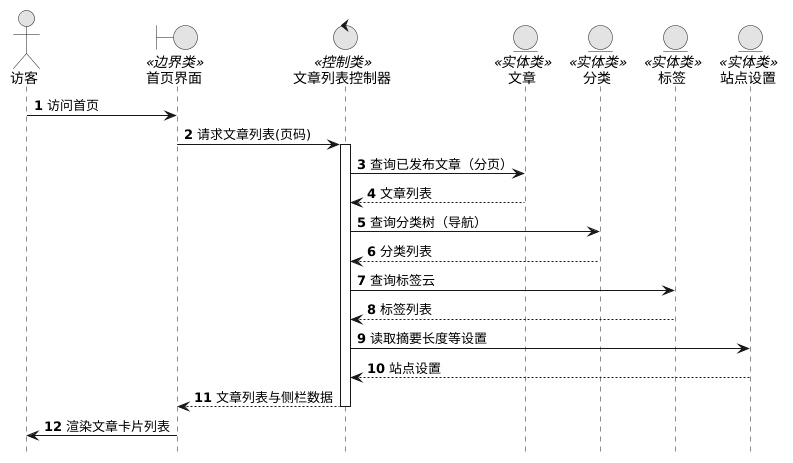

The diagram above was rendered by PlantUML. Its source (embedded in the PNG):
@startuml
skinparam monochrome true
skinparam shadowing false
hide footbox
autonumber

actor "访客" as User
boundary "首页界面" as UI <<边界类>>
control "文章列表控制器" as Ctrl <<控制类>>
entity "文章" as EArticle <<实体类>>
entity "分类" as ECategory <<实体类>>
entity "标签" as ETag <<实体类>>
entity "站点设置" as ESettings <<实体类>>

User -> UI : 访问首页
UI -> Ctrl : 请求文章列表(页码)
activate Ctrl
Ctrl -> EArticle : 查询已发布文章（分页）
EArticle --> Ctrl : 文章列表
Ctrl -> ECategory : 查询分类树（导航）
ECategory --> Ctrl : 分类列表
Ctrl -> ETag : 查询标签云
ETag --> Ctrl : 标签列表
Ctrl -> ESettings : 读取摘要长度等设置
ESettings --> Ctrl : 站点设置
Ctrl --> UI : 文章列表与侧栏数据
deactivate Ctrl
UI -> User : 渲染文章卡片列表
@enduml